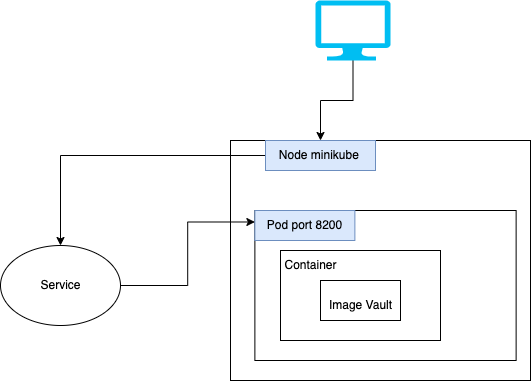

The diagram above was exported from draw.io. Its source (the exported page's mxGraphModel, read from the mxfile embedded in the PNG):
<mxGraphModel dx="938" dy="528" grid="1" gridSize="10" guides="1" tooltips="1" connect="1" arrows="1" fold="1" page="1" pageScale="1" pageWidth="827" pageHeight="1169" math="0" shadow="0">
  <root>
    <mxCell id="0" />
    <mxCell id="1" parent="0" />
    <mxCell id="m630I_Uh2UMf3J-9INZQ-13" value="" style="rounded=0;whiteSpace=wrap;html=1;labelBackgroundColor=none;" parent="1" vertex="1">
      <mxGeometry x="300" y="170" width="300" height="240" as="geometry" />
    </mxCell>
    <mxCell id="m630I_Uh2UMf3J-9INZQ-6" value="" style="rounded=0;whiteSpace=wrap;html=1;labelBackgroundColor=none;" parent="1" vertex="1">
      <mxGeometry x="324.38" y="240" width="261.25" height="150" as="geometry" />
    </mxCell>
    <mxCell id="m630I_Uh2UMf3J-9INZQ-3" value="" style="rounded=0;html=1;labelBackgroundColor=none;" parent="1" vertex="1">
      <mxGeometry x="350" y="280" width="160" height="90" as="geometry" />
    </mxCell>
    <mxCell id="m630I_Uh2UMf3J-9INZQ-1" value="" style="rounded=0;whiteSpace=wrap;html=1;" parent="1" vertex="1">
      <mxGeometry x="390" y="310" width="80" height="40" as="geometry" />
    </mxCell>
    <mxCell id="m630I_Uh2UMf3J-9INZQ-2" value="Image Vault" style="text;html=1;resizable=0;autosize=1;align=center;verticalAlign=middle;points=[];fillColor=none;strokeColor=none;rounded=0;" parent="1" vertex="1">
      <mxGeometry x="385" y="320" width="90" height="30" as="geometry" />
    </mxCell>
    <mxCell id="m630I_Uh2UMf3J-9INZQ-4" value="Container&lt;br&gt;" style="text;html=1;resizable=0;autosize=1;align=center;verticalAlign=middle;points=[];fillColor=none;strokeColor=none;rounded=0;labelBackgroundColor=none;" parent="1" vertex="1">
      <mxGeometry x="340" y="280" width="80" height="30" as="geometry" />
    </mxCell>
    <mxCell id="m630I_Uh2UMf3J-9INZQ-7" value="Pod port 8200" style="text;html=1;resizable=0;autosize=1;align=center;verticalAlign=middle;points=[];fillColor=#dae8fc;strokeColor=#6c8ebf;rounded=0;labelBackgroundColor=none;" parent="1" vertex="1">
      <mxGeometry x="324.38" y="240" width="100" height="30" as="geometry" />
    </mxCell>
    <mxCell id="m630I_Uh2UMf3J-9INZQ-15" style="edgeStyle=orthogonalEdgeStyle;rounded=0;orthogonalLoop=1;jettySize=auto;html=1;entryX=0.5;entryY=0;entryDx=0;entryDy=0;" parent="1" source="m630I_Uh2UMf3J-9INZQ-9" target="m630I_Uh2UMf3J-9INZQ-11" edge="1">
      <mxGeometry relative="1" as="geometry" />
    </mxCell>
    <mxCell id="m630I_Uh2UMf3J-9INZQ-9" value="Node minikube&amp;nbsp;" style="text;html=1;resizable=0;autosize=1;align=center;verticalAlign=middle;points=[];fillColor=#dae8fc;strokeColor=#6c8ebf;rounded=0;labelBackgroundColor=none;" parent="1" vertex="1">
      <mxGeometry x="335" y="170" width="110" height="30" as="geometry" />
    </mxCell>
    <mxCell id="m630I_Uh2UMf3J-9INZQ-11" value="" style="ellipse;whiteSpace=wrap;html=1;labelBackgroundColor=none;" parent="1" vertex="1">
      <mxGeometry x="70" y="275" width="120" height="80" as="geometry" />
    </mxCell>
    <mxCell id="m630I_Uh2UMf3J-9INZQ-16" style="edgeStyle=orthogonalEdgeStyle;rounded=0;orthogonalLoop=1;jettySize=auto;html=1;entryX=0;entryY=0.383;entryDx=0;entryDy=0;entryPerimeter=0;" parent="1" target="m630I_Uh2UMf3J-9INZQ-7" edge="1">
      <mxGeometry relative="1" as="geometry">
        <mxPoint x="190" y="315" as="sourcePoint" />
      </mxGeometry>
    </mxCell>
    <mxCell id="m630I_Uh2UMf3J-9INZQ-12" value="Service" style="text;html=1;resizable=0;autosize=1;align=center;verticalAlign=middle;points=[];fillColor=none;strokeColor=none;rounded=0;labelBackgroundColor=none;" parent="1" vertex="1">
      <mxGeometry x="100" y="300" width="60" height="30" as="geometry" />
    </mxCell>
    <mxCell id="m630I_Uh2UMf3J-9INZQ-18" style="edgeStyle=orthogonalEdgeStyle;rounded=0;orthogonalLoop=1;jettySize=auto;html=1;exitX=0.5;exitY=1;exitDx=0;exitDy=0;exitPerimeter=0;" parent="1" source="m630I_Uh2UMf3J-9INZQ-17" target="m630I_Uh2UMf3J-9INZQ-9" edge="1">
      <mxGeometry relative="1" as="geometry" />
    </mxCell>
    <mxCell id="m630I_Uh2UMf3J-9INZQ-17" value="" style="verticalLabelPosition=bottom;html=1;verticalAlign=top;align=center;strokeColor=none;fillColor=#00BEF2;shape=mxgraph.azure.computer;pointerEvents=1;labelBackgroundColor=none;" parent="1" vertex="1">
      <mxGeometry x="385" y="30" width="75" height="60" as="geometry" />
    </mxCell>
  </root>
</mxGraphModel>